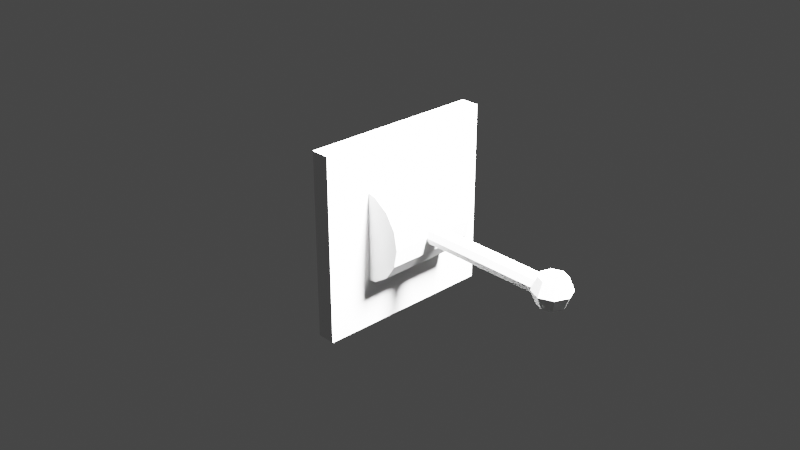 # Source: SingleLever.blend  (saved by Blender 3.0.42; exported with 4.5.12 LTS)
import bpy
from mathutils import Matrix  # noqa: F401  (used for matrix-valued properties, if any)

bpy.ops.wm.read_factory_settings(use_empty=True)
scene = bpy.context.scene
scene.name = 'Scene'

# ---- collections
col_collection = bpy.data.collections.new('Collection'); scene.collection.children.link(col_collection)

# ---- materials (node trees are filled in below, after node groups)
mat_material = bpy.data.materials.new('Material')
mat_material.alpha_threshold = 0.0
mat_material.use_transparent_shadow = False
mat_material.line_color = (0.0, 0.0, 0.0, 1.0)

# ---- material node trees
mat_material.use_nodes = True; mat_material.node_tree.nodes.clear()
_N = mat_material.node_tree.nodes; _L = mat_material.node_tree.links
n0 = _N.new('ShaderNodeOutputMaterial'); n0.name = 'Material Output'; n0.location = (300, 300)
n1 = _N.new('ShaderNodeBsdfPrincipled'); n1.name = 'Principled BSDF'; n1.location = (10, 300)
n1.distribution = 'GGX'
n1.subsurface_method = 'RANDOM_WALK_SKIN'
n1.inputs[2].default_value = 0.4
n1.inputs[3].default_value = 1.45
n1.inputs[27].default_value = (0.0, 0.0, 0.0, 1.0)
n1.inputs[28].default_value = 1.0
_L.new(n1.outputs[0], n0.inputs[0])
n0.is_active_output = True

# ---- world
world_world = bpy.data.worlds.new('World'); scene.world = world_world
world_world.use_nodes = True; world_world.node_tree.nodes.clear()
_N = world_world.node_tree.nodes; _L = world_world.node_tree.links
n0 = _N.new('ShaderNodeOutputWorld'); n0.name = 'World Output'; n0.location = (300, 300)
n1 = _N.new('ShaderNodeBackground'); n1.name = 'Background'; n1.location = (10, 300)
n1.inputs[0].default_value = (0.05088, 0.05088, 0.05088, 1.0)
_L.new(n1.outputs[0], n0.inputs[0])
n0.is_active_output = True
world_world.color = (0.05088, 0.05088, 0.05088)
world_world.use_sun_shadow = False
world_world.sun_shadow_jitter_overblur = 0.0

# ---- cameras
cam_camera = bpy.data.cameras.new('Camera')
cam_camera.clip_end = 100.0
cam_camera.ortho_scale = 7.314

# ---- lights
light_light = bpy.data.lights.new('Light', 'POINT')
light_light.transmission_factor = 0.0
light_light.energy = 1000.0
light_light.shadow_soft_size = 0.1
light_light.shadow_maximum_resolution = 0.006
light_light.use_absolute_resolution = True

# ---- meshes
me_cube = bpy.data.meshes.new('Cube')
me_cube.from_pydata([(0.01, 0.1, 0.1), (0.01, 0.1, -0.1), (0.01, -0.1, 0.1), (0.01, -0.1, -0.1), (-0.01, 0.1, 0.1), (-0.01, 0.1, -0.1), (-0.01, -0.1, 0.1), (-0.01, -0.1, -0.1)], [], [(0, 4, 6, 2), (3, 2, 6, 7), (7, 6, 4, 5), (5, 1, 3, 7), (1, 0, 2, 3), (5, 4, 0, 1)])
_uv = me_cube.uv_layers.new(name='UVMap')
_uv.uv.foreach_set('vector', [0.625, 0.5, 0.875, 0.5, 0.875, 0.75, 0.625, 0.75, 0.375, 0.75, 0.625, 0.75, 0.625, 1.0, 0.375, 1.0, 0.375, 0.0, 0.625, 0.0, 0.625, 0.25, 0.375, 0.25, 0.125, 0.5, 0.375, 0.5, 0.375, 0.75, 0.125, 0.75, 0.375, 0.5, 0.625, 0.5, 0.625, 0.75, 0.375, 0.75, 0.375, 0.25, 0.625, 0.25, 0.625, 0.5, 0.375, 0.5])
me_cube.materials.append(mat_material)
me_cube.use_remesh_preserve_volume = False
me_cube.use_remesh_preserve_attributes = False
me_cube.use_mirror_vertex_groups = False
me_cube.update()
me_cylinder = bpy.data.meshes.new('Cylinder')
me_cylinder.from_pydata([(0.0, 0.05, 0.05), (0.0, -0.05, 0.05), (0.01913, 0.05, 0.04619), (0.01913, -0.05, 0.04619), (0.03536, 0.05, 0.03536), (0.03536, -0.05, 0.03536), (0.04619, 0.05, 0.01913), (0.04619, -0.05, 0.01913), (0.05, 0.05, 0.0), (0.05, -0.05, -3.725e-09), (0.04619, 0.05, -0.01913), (0.04619, -0.05, -0.01913), (0.03536, 0.05, -0.03536), (0.03536, -0.05, -0.03536), (0.01913, 0.05, -0.04619), (0.01913, -0.05, -0.04619), (-4.371e-09, 0.05, -0.05), (-4.371e-09, -0.05, -0.05), (-0.01913, 0.05, -0.04619), (-0.01913, -0.05, -0.04619), (-0.03536, 0.05, -0.03536), (-0.03536, -0.05, -0.03536), (-0.04619, 0.05, -0.01913), (-0.04619, -0.05, -0.01913), (-0.05, 0.05, 3.725e-09), (-0.05, -0.05, 0.0), (-0.04619, 0.05, 0.01913), (-0.04619, -0.05, 0.01913), (-0.03536, 0.05, 0.03536), (-0.03536, -0.05, 0.03536), (-0.01913, 0.05, 0.04619), (-0.01913, -0.05, 0.04619)], [], [(0, 1, 3, 2), (2, 3, 5, 4), (4, 5, 7, 6), (6, 7, 9, 8), (8, 9, 11, 10), (10, 11, 13, 12), (12, 13, 15, 14), (14, 15, 17, 16), (16, 17, 19, 18), (18, 19, 21, 20), (20, 21, 23, 22), (22, 23, 25, 24), (24, 25, 27, 26), (26, 27, 29, 28), (3, 1, 31, 29, 27, 25, 23, 21, 19, 17, 15, 13, 11, 9, 7, 5), (28, 29, 31, 30), (30, 31, 1, 0), (0, 2, 4, 6, 8, 10, 12, 14, 16, 18, 20, 22, 24, 26, 28, 30)])
_uv = me_cylinder.uv_layers.new(name='UVMap')
_uv.uv.foreach_set('vector', [1.0, 0.5, 1.0, 1.0, 0.9375, 1.0, 0.9375, 0.5, 0.9375, 0.5, 0.9375, 1.0, 0.875, 1.0, 0.875, 0.5, 0.875, 0.5, 0.875, 1.0, 0.8125, 1.0, 0.8125, 0.5, 0.8125, 0.5, 0.8125, 1.0, 0.75, 1.0, 0.75, 0.5, 0.75, 0.5, 0.75, 1.0, 0.6875, 1.0, 0.6875, 0.5, 0.6875, 0.5, 0.6875, 1.0, 0.625, 1.0, 0.625, 0.5, 0.625, 0.5, 0.625, 1.0, 0.5625, 1.0, 0.5625, 0.5, 0.5625, 0.5, 0.5625, 1.0, 0.5, 1.0, 0.5, 0.5, 0.5, 0.5, 0.5, 1.0, 0.4375, 1.0, 0.4375, 0.5, 0.4375, 0.5, 0.4375, 1.0, 0.375, 1.0, 0.375, 0.5, 0.375, 0.5, 0.375, 1.0, 0.3125, 1.0, 0.3125, 0.5, 0.3125, 0.5, 0.3125, 1.0, 0.25, 1.0, 0.25, 0.5, 0.25, 0.5, 0.25, 1.0, 0.1875, 1.0, 0.1875, 0.5, 0.1875, 0.5, 0.1875, 1.0, 0.125, 1.0, 0.125, 0.5, 0.3418, 0.4717, 0.25, 0.49, 0.1582, 0.4717, 0.08029, 0.4197, 0.02827, 0.3418, 0.01, 0.25, 0.02827, 0.1582, 0.08029, 0.08029, 0.1582, 0.02827, 0.25, 0.01, 0.3418, 0.02827, 0.4197, 0.08029, 0.4717, 0.1582, 0.49, 0.25, 0.4717, 0.3418, 0.4197, 0.4197, 0.125, 0.5, 0.125, 1.0, 0.0625, 1.0, 0.0625, 0.5, 0.0625, 0.5, 0.0625, 1.0, 0.0, 1.0, 0.0, 0.5, 0.75, 0.49, 0.8418, 0.4717, 0.9197, 0.4197, 0.9717, 0.3418, 0.99, 0.25, 0.9717, 0.1582, 0.9197, 0.08029, 0.8418, 0.02827, 0.75, 0.01, 0.6582, 0.02827, 0.5803, 0.08029, 0.5283, 0.1582, 0.51, 0.25, 0.5283, 0.3418, 0.5803, 0.4197, 0.6582, 0.4717])
me_cylinder.use_remesh_fix_poles = True
me_cylinder.use_remesh_preserve_attributes = False
me_cylinder.update()
me_cylinder_001 = bpy.data.meshes.new('Cylinder.001')
me_cylinder_001.from_pydata([(0.0, 0.01, 0.0), (0.2, 0.01, -1.49e-08), (-4.657e-10, 0.007071, -0.007071), (0.2, 0.007071, -0.007071), (0.0, -4.371e-10, -0.01), (0.2, -4.371e-10, -0.01), (-4.657e-10, -0.007071, -0.007071), (0.2, -0.007071, -0.007071), (5.551e-17, -0.01, 8.742e-10), (0.2, -0.01, -1.49e-08), (4.657e-10, -0.007071, 0.007071), (0.2, -0.007071, 0.007071), (0.0, 1.192e-10, 0.01), (0.2, 1.192e-10, 0.01), (4.657e-10, 0.007071, 0.007071), (0.2, 0.007071, 0.007071)], [], [(0, 1, 3, 2), (2, 3, 5, 4), (4, 5, 7, 6), (6, 7, 9, 8), (8, 9, 11, 10), (10, 11, 13, 12), (3, 1, 15, 13, 11, 9, 7, 5), (12, 13, 15, 14), (14, 15, 1, 0), (0, 2, 4, 6, 8, 10, 12, 14)])
_uv = me_cylinder_001.uv_layers.new(name='UVMap')
_uv.uv.foreach_set('vector', [1.0, 0.5, 1.0, 1.0, 0.875, 1.0, 0.875, 0.5, 0.875, 0.5, 0.875, 1.0, 0.75, 1.0, 0.75, 0.5, 0.75, 0.5, 0.75, 1.0, 0.625, 1.0, 0.625, 0.5, 0.625, 0.5, 0.625, 1.0, 0.5, 1.0, 0.5, 0.5, 0.5, 0.5, 0.5, 1.0, 0.375, 1.0, 0.375, 0.5, 0.375, 0.5, 0.375, 1.0, 0.25, 1.0, 0.25, 0.5, 0.4197, 0.4197, 0.25, 0.49, 0.08029, 0.4197, 0.01, 0.25, 0.08029, 0.08029, 0.25, 0.01, 0.4197, 0.08029, 0.49, 0.25, 0.25, 0.5, 0.25, 1.0, 0.125, 1.0, 0.125, 0.5, 0.125, 0.5, 0.125, 1.0, 0.0, 1.0, 0.0, 0.5, 0.75, 0.49, 0.9197, 0.4197, 0.99, 0.25, 0.9197, 0.08029, 0.75, 0.01, 0.5803, 0.08029, 0.51, 0.25, 0.5803, 0.4197])
me_cylinder_001.use_remesh_fix_poles = True
me_cylinder_001.use_remesh_preserve_attributes = False
me_cylinder_001.update()
me_sphere = bpy.data.meshes.new('Sphere')
me_sphere.from_pydata([(0.0, 0.02, -8.742e-10), (0.01, 0.01, 0.01414), (0.01414, 0.01414, -8.742e-10), (0.01, 0.01, -0.01414), (0.01414, -1.909e-09, 0.01414), (0.02, -1.443e-09, -8.742e-10), (0.01414, -1.909e-09, -0.01414), (0.01, -0.01, 0.01414), (0.01414, -0.01414, -8.742e-10), (0.01, -0.01, -0.01414), (0.0, -0.01414, 0.01414), (0.0, -0.02, -8.742e-10), (0.0, -0.01414, -0.01414), (0.0, -1.748e-09, -0.02), (0.0, -2.985e-09, 0.02), (-0.01, -0.01, 0.01414), (-0.01414, -0.01414, -8.742e-10), (-0.01, -0.01, -0.01414), (-0.01414, -1.909e-09, 0.01414), (-0.02, -1.443e-09, -8.742e-10), (-0.01414, -1.909e-09, -0.01414), (-0.01, 0.01, 0.01414), (-0.01414, 0.01414, -8.742e-10), (-0.01, 0.01, -0.01414), (0.0, 0.01414, 0.01414), (0.0, 0.01414, -0.01414)], [], [(0, 24, 1, 2), (25, 0, 2, 3), (24, 14, 1), (13, 25, 3), (3, 2, 5, 6), (1, 14, 4), (13, 3, 6), (2, 1, 4, 5), (6, 5, 8, 9), (4, 14, 7), (13, 6, 9), (5, 4, 7, 8), (8, 7, 10, 11), (9, 8, 11, 12), (7, 14, 10), (13, 9, 12), (13, 12, 17), (11, 10, 15, 16), (12, 11, 16, 17), (10, 14, 15), (13, 17, 20), (16, 15, 18, 19), (17, 16, 19, 20), (15, 14, 18), (13, 20, 23), (19, 18, 21, 22), (20, 19, 22, 23), (18, 14, 21), (13, 23, 25), (22, 21, 24, 0), (23, 22, 0, 25), (21, 14, 24)])
_uv = me_sphere.uv_layers.new(name='UVMap')
_uv.uv.foreach_set('vector', [0.75, 0.5, 0.75, 0.75, 0.625, 0.75, 0.625, 0.5, 0.75, 0.25, 0.75, 0.5, 0.625, 0.5, 0.625, 0.25, 0.75, 0.75, 0.6875, 1.0, 0.625, 0.75, 0.6875, 0.0, 0.75, 0.25, 0.625, 0.25, 0.625, 0.25, 0.625, 0.5, 0.5, 0.5, 0.5, 0.25, 0.625, 0.75, 0.5625, 1.0, 0.5, 0.75, 0.5625, 0.0, 0.625, 0.25, 0.5, 0.25, 0.625, 0.5, 0.625, 0.75, 0.5, 0.75, 0.5, 0.5, 0.5, 0.25, 0.5, 0.5, 0.375, 0.5, 0.375, 0.25, 0.5, 0.75, 0.4375, 1.0, 0.375, 0.75, 0.4375, 0.0, 0.5, 0.25, 0.375, 0.25, 0.5, 0.5, 0.5, 0.75, 0.375, 0.75, 0.375, 0.5, 0.375, 0.5, 0.375, 0.75, 0.25, 0.75, 0.25, 0.5, 0.375, 0.25, 0.375, 0.5, 0.25, 0.5, 0.25, 0.25, 0.375, 0.75, 0.3125, 1.0, 0.25, 0.75, 0.3125, 0.0, 0.375, 0.25, 0.25, 0.25, 0.1875, 0.0, 0.25, 0.25, 0.125, 0.25, 0.25, 0.5, 0.25, 0.75, 0.125, 0.75, 0.125, 0.5, 0.25, 0.25, 0.25, 0.5, 0.125, 0.5, 0.125, 0.25, 0.25, 0.75, 0.1875, 1.0, 0.125, 0.75, 0.0625, 0.0, 0.125, 0.25, 0.0, 0.25, 0.125, 0.5, 0.125, 0.75, 0.0, 0.75, 0.0, 0.5, 0.125, 0.25, 0.125, 0.5, 0.0, 0.5, 0.0, 0.25, 0.125, 0.75, 0.0625, 1.0, 0.0, 0.75, 0.9375, 0.0, 1.0, 0.25, 0.875, 0.25, 1.0, 0.5, 1.0, 0.75, 0.875, 0.75, 0.875, 0.5, 1.0, 0.25, 1.0, 0.5, 0.875, 0.5, 0.875, 0.25, 1.0, 0.75, 0.9375, 1.0, 0.875, 0.75, 0.8125, 0.0, 0.875, 0.25, 0.75, 0.25, 0.875, 0.5, 0.875, 0.75, 0.75, 0.75, 0.75, 0.5, 0.875, 0.25, 0.875, 0.5, 0.75, 0.5, 0.75, 0.25, 0.875, 0.75, 0.8125, 1.0, 0.75, 0.75])
me_sphere.use_remesh_fix_poles = True
me_sphere.use_remesh_preserve_attributes = False
me_sphere.update()

# ---- objects
ob_wallmount = bpy.data.objects.new('WallMount', me_cube)
ob_light = bpy.data.objects.new('Light', light_light)
ob_camera = bpy.data.objects.new('Camera', cam_camera)
ob_joint = bpy.data.objects.new('Joint', me_cylinder)
ob_lever = bpy.data.objects.new('Lever', me_cylinder_001)
ob_leverend = bpy.data.objects.new('LeverEnd', me_sphere)

# ---- transforms, parenting, visibility, modifiers, constraints
ob_wallmount.location = (0.0, 0.0, 0.0)
ob_wallmount.lock_rotations_4d = False
ob_wallmount.empty_display_type = 'ARROWS'
ob_wallmount.lineart.crease_threshold = 0.0
ob_light.location = (0.4076, 0.1005, 0.5904)
ob_light.rotation_euler = (0.6503, 0.05522, 1.866)
ob_light.scale = (0.1, 0.1, 0.1)
ob_light.lock_rotations_4d = False
ob_light.empty_display_type = 'ARROWS'
ob_light.color = (0.0, 0.0, 0.0, 0.0)
ob_light.lineart.crease_threshold = 0.0
ob_camera.location = (0.7359, -0.6926, 0.4958)
ob_camera.rotation_euler = (1.109, 0.0, 0.8149)
ob_camera.scale = (0.1, 0.1, 0.1)
ob_camera.lock_rotations_4d = False
ob_camera.empty_display_type = 'ARROWS'
ob_camera.color = (0.0, 0.0, 0.0, 0.0)
ob_camera.display_type = 'WIRE'
ob_camera.lineart.crease_threshold = 0.0
ob_joint.parent = ob_wallmount
ob_joint.location = (0.0, 0.0, 0.0)
ob_lever.parent = ob_joint
ob_lever.location = (0.0, 0.0, 0.0)
ob_leverend.parent = ob_lever
ob_leverend.location = (0.2, 0.0, 0.0)

# ---- collection membership
col_collection.objects.link(ob_wallmount)
col_collection.objects.link(ob_light)
col_collection.objects.link(ob_camera)
col_collection.objects.link(ob_joint)
col_collection.objects.link(ob_lever)
col_collection.objects.link(ob_leverend)

# ---- scene / render settings (as saved in the file)
scene.camera = ob_camera
scene.frame_start = 1; scene.frame_end = 250; scene.frame_set(1)
scene.render.engine = 'BLENDER_EEVEE_NEXT'
scene.cycles.sampling_pattern = 'TABULATED_SOBOL'
scene.cycles.use_light_tree = False
scene.view_settings.view_transform = 'Filmic'
bpy.context.view_layer.update()
